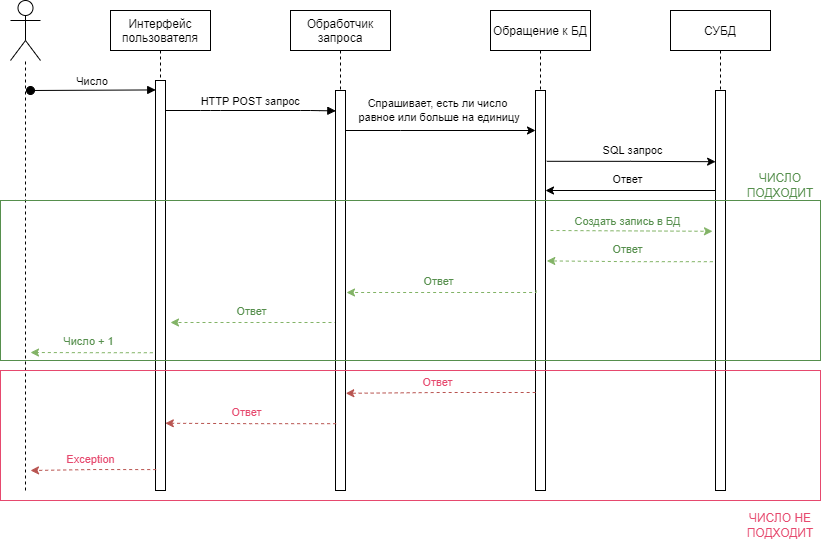

The diagram above was exported from draw.io. Its source (the exported page's mxGraphModel, read from the mxfile embedded in the PNG):
<mxGraphModel dx="1093" dy="616" grid="1" gridSize="10" guides="1" tooltips="1" connect="1" arrows="1" fold="1" page="1" pageScale="1" pageWidth="850" pageHeight="1100" math="0" shadow="0">
  <root>
    <mxCell id="0" />
    <mxCell id="1" parent="0" />
    <mxCell id="3nuBFxr9cyL0pnOWT2aG-1" value="Интерфейс&#10;пользователя" style="shape=umlLifeline;perimeter=lifelinePerimeter;container=1;collapsible=0;recursiveResize=0;rounded=0;shadow=0;strokeWidth=1;" parent="1" vertex="1">
      <mxGeometry x="120" y="80" width="100" height="480" as="geometry" />
    </mxCell>
    <mxCell id="3nuBFxr9cyL0pnOWT2aG-2" value="" style="points=[];perimeter=orthogonalPerimeter;rounded=0;shadow=0;strokeWidth=1;" parent="3nuBFxr9cyL0pnOWT2aG-1" vertex="1">
      <mxGeometry x="45" y="70" width="10" height="410" as="geometry" />
    </mxCell>
    <mxCell id="B7FBP158P5VZhw2CpE04-9" value="Ответ" style="edgeStyle=orthogonalEdgeStyle;rounded=0;orthogonalLoop=1;jettySize=auto;html=1;exitX=0.061;exitY=0.531;exitDx=0;exitDy=0;exitPerimeter=0;dashed=1;fillColor=#d5e8d4;strokeColor=#82b366;fontColor=#568F4D;" edge="1" parent="3nuBFxr9cyL0pnOWT2aG-1">
      <mxGeometry x="0.0395" y="-11" relative="1" as="geometry">
        <mxPoint x="224.9999999999999" y="310" as="sourcePoint" />
        <mxPoint x="60" y="312" as="targetPoint" />
        <Array as="points">
          <mxPoint x="225.39" y="312" />
        </Array>
        <mxPoint as="offset" />
      </mxGeometry>
    </mxCell>
    <mxCell id="bvU9Lld3DY4jqSYqMTYQ-5" value="Спрашивает, есть ли число&lt;br&gt;&amp;nbsp;равное или больше на единицу" style="edgeStyle=orthogonalEdgeStyle;rounded=0;orthogonalLoop=1;jettySize=auto;html=1;" parent="1" source="3nuBFxr9cyL0pnOWT2aG-5" target="bvU9Lld3DY4jqSYqMTYQ-4" edge="1">
      <mxGeometry x="0.0042" y="20" relative="1" as="geometry">
        <mxPoint x="545" y="190" as="targetPoint" />
        <Array as="points">
          <mxPoint x="410" y="200" />
          <mxPoint x="410" y="200" />
        </Array>
        <mxPoint as="offset" />
      </mxGeometry>
    </mxCell>
    <mxCell id="3nuBFxr9cyL0pnOWT2aG-5" value="Обработчик&#10;запроса" style="shape=umlLifeline;perimeter=lifelinePerimeter;container=1;collapsible=0;recursiveResize=0;rounded=0;shadow=0;strokeWidth=1;" parent="1" vertex="1">
      <mxGeometry x="300" y="80" width="100" height="480" as="geometry" />
    </mxCell>
    <mxCell id="3nuBFxr9cyL0pnOWT2aG-6" value="" style="points=[];perimeter=orthogonalPerimeter;rounded=0;shadow=0;strokeWidth=1;" parent="3nuBFxr9cyL0pnOWT2aG-5" vertex="1">
      <mxGeometry x="45" y="80" width="10" height="400" as="geometry" />
    </mxCell>
    <mxCell id="3nuBFxr9cyL0pnOWT2aG-8" value="HTTP POST запрос" style="verticalAlign=bottom;endArrow=block;shadow=0;strokeWidth=1;entryX=0.033;entryY=0.051;entryDx=0;entryDy=0;entryPerimeter=0;" parent="1" source="3nuBFxr9cyL0pnOWT2aG-2" target="3nuBFxr9cyL0pnOWT2aG-6" edge="1">
      <mxGeometry relative="1" as="geometry">
        <mxPoint x="275" y="160" as="sourcePoint" />
        <mxPoint x="340" y="180" as="targetPoint" />
        <Array as="points">
          <mxPoint x="220" y="180" />
          <mxPoint x="320" y="180" />
        </Array>
      </mxGeometry>
    </mxCell>
    <mxCell id="bvU9Lld3DY4jqSYqMTYQ-8" value="SQL запрос" style="edgeStyle=orthogonalEdgeStyle;rounded=0;orthogonalLoop=1;jettySize=auto;html=1;exitX=1.128;exitY=0.177;exitDx=0;exitDy=0;exitPerimeter=0;entryX=0.01;entryY=0.178;entryDx=0;entryDy=0;entryPerimeter=0;" parent="1" source="bvU9Lld3DY4jqSYqMTYQ-4" target="bvU9Lld3DY4jqSYqMTYQ-7" edge="1">
      <mxGeometry x="0.0262" y="11" relative="1" as="geometry">
        <Array as="points" />
        <mxPoint as="offset" />
        <mxPoint x="720" y="230" as="targetPoint" />
      </mxGeometry>
    </mxCell>
    <mxCell id="bvU9Lld3DY4jqSYqMTYQ-3" value="Обращение к БД" style="shape=umlLifeline;perimeter=lifelinePerimeter;container=1;collapsible=0;recursiveResize=0;rounded=0;shadow=0;strokeWidth=1;" parent="1" vertex="1">
      <mxGeometry x="500" y="80" width="100" height="480" as="geometry" />
    </mxCell>
    <mxCell id="bvU9Lld3DY4jqSYqMTYQ-4" value="" style="points=[];perimeter=orthogonalPerimeter;rounded=0;shadow=0;strokeWidth=1;" parent="bvU9Lld3DY4jqSYqMTYQ-3" vertex="1">
      <mxGeometry x="45" y="80" width="10" height="400" as="geometry" />
    </mxCell>
    <mxCell id="B7FBP158P5VZhw2CpE04-4" value="" style="endArrow=classic;dashed=1;html=1;rounded=0;entryX=-0.3;entryY=0.352;entryDx=0;entryDy=0;entryPerimeter=0;fillColor=#d5e8d4;strokeColor=#82b366;endFill=1;" edge="1" parent="bvU9Lld3DY4jqSYqMTYQ-3" target="bvU9Lld3DY4jqSYqMTYQ-7">
      <mxGeometry width="50" height="50" relative="1" as="geometry">
        <mxPoint x="60" y="220" as="sourcePoint" />
        <mxPoint x="140" y="220" as="targetPoint" />
      </mxGeometry>
    </mxCell>
    <mxCell id="B7FBP158P5VZhw2CpE04-5" value="&lt;font color=&quot;#568f4d&quot;&gt;Создать запись в БД&lt;/font&gt;" style="edgeLabel;html=1;align=center;verticalAlign=middle;resizable=0;points=[];fontColor=#97D077;" vertex="1" connectable="0" parent="B7FBP158P5VZhw2CpE04-4">
      <mxGeometry x="0.2147" y="-1" relative="1" as="geometry">
        <mxPoint x="-21" y="-11" as="offset" />
      </mxGeometry>
    </mxCell>
    <mxCell id="bvU9Lld3DY4jqSYqMTYQ-6" value="СУБД" style="shape=umlLifeline;perimeter=lifelinePerimeter;container=1;collapsible=0;recursiveResize=0;rounded=0;shadow=0;strokeWidth=1;" parent="1" vertex="1">
      <mxGeometry x="680" y="80" width="100" height="480" as="geometry" />
    </mxCell>
    <mxCell id="bvU9Lld3DY4jqSYqMTYQ-7" value="" style="points=[];perimeter=orthogonalPerimeter;rounded=0;shadow=0;strokeWidth=1;" parent="bvU9Lld3DY4jqSYqMTYQ-6" vertex="1">
      <mxGeometry x="45" y="80" width="10" height="400" as="geometry" />
    </mxCell>
    <mxCell id="bvU9Lld3DY4jqSYqMTYQ-9" value="" style="shape=umlActor;verticalLabelPosition=bottom;verticalAlign=top;html=1;outlineConnect=0;" parent="1" vertex="1">
      <mxGeometry x="20" y="70" width="30" height="60" as="geometry" />
    </mxCell>
    <mxCell id="bvU9Lld3DY4jqSYqMTYQ-23" value="Ответ" style="edgeStyle=orthogonalEdgeStyle;rounded=0;orthogonalLoop=1;jettySize=auto;html=1;" parent="1" edge="1" target="bvU9Lld3DY4jqSYqMTYQ-4">
      <mxGeometry x="0.0395" y="-11" relative="1" as="geometry">
        <mxPoint x="725" y="260" as="sourcePoint" />
        <mxPoint x="560.11" y="260.95000000000005" as="targetPoint" />
        <Array as="points">
          <mxPoint x="725" y="260" />
        </Array>
        <mxPoint as="offset" />
      </mxGeometry>
    </mxCell>
    <mxCell id="B7FBP158P5VZhw2CpE04-1" value="" style="endArrow=none;dashed=1;html=1;rounded=0;" edge="1" parent="1" target="bvU9Lld3DY4jqSYqMTYQ-9">
      <mxGeometry width="50" height="50" relative="1" as="geometry">
        <mxPoint x="35" y="560" as="sourcePoint" />
        <mxPoint x="35" y="230" as="targetPoint" />
        <Array as="points" />
      </mxGeometry>
    </mxCell>
    <mxCell id="3nuBFxr9cyL0pnOWT2aG-3" value="Число" style="verticalAlign=bottom;startArrow=oval;endArrow=block;startSize=8;shadow=0;strokeWidth=1;entryX=0.022;entryY=0.023;entryDx=0;entryDy=0;entryPerimeter=0;" parent="1" edge="1" target="3nuBFxr9cyL0pnOWT2aG-2">
      <mxGeometry relative="1" as="geometry">
        <mxPoint x="40" y="160" as="sourcePoint" />
        <mxPoint x="160" y="160" as="targetPoint" />
      </mxGeometry>
    </mxCell>
    <mxCell id="B7FBP158P5VZhw2CpE04-7" value="Ответ" style="edgeStyle=orthogonalEdgeStyle;rounded=0;orthogonalLoop=1;jettySize=auto;html=1;entryX=1.128;entryY=0.426;entryDx=0;entryDy=0;entryPerimeter=0;exitX=-0.266;exitY=0.428;exitDx=0;exitDy=0;exitPerimeter=0;dashed=1;fillColor=#d5e8d4;strokeColor=#82b366;fontColor=#568F4D;" edge="1" parent="1" source="bvU9Lld3DY4jqSYqMTYQ-7" target="bvU9Lld3DY4jqSYqMTYQ-4">
      <mxGeometry x="0.0395" y="-11" relative="1" as="geometry">
        <mxPoint x="720" y="330" as="sourcePoint" />
        <mxPoint x="560" y="330" as="targetPoint" />
        <Array as="points" />
        <mxPoint as="offset" />
      </mxGeometry>
    </mxCell>
    <mxCell id="B7FBP158P5VZhw2CpE04-8" value="Ответ" style="edgeStyle=orthogonalEdgeStyle;rounded=0;orthogonalLoop=1;jettySize=auto;html=1;exitX=0.061;exitY=0.531;exitDx=0;exitDy=0;exitPerimeter=0;dashed=1;fillColor=#d5e8d4;strokeColor=#82b366;fontColor=#568F4D;" edge="1" parent="1">
      <mxGeometry x="0.0395" y="-11" relative="1" as="geometry">
        <mxPoint x="545.6099999999999" y="360.00000000000006" as="sourcePoint" />
        <mxPoint x="356" y="362" as="targetPoint" />
        <Array as="points">
          <mxPoint x="546" y="362" />
        </Array>
        <mxPoint as="offset" />
      </mxGeometry>
    </mxCell>
    <mxCell id="B7FBP158P5VZhw2CpE04-10" value="Число + 1" style="edgeStyle=orthogonalEdgeStyle;rounded=0;orthogonalLoop=1;jettySize=auto;html=1;dashed=1;fillColor=#d5e8d4;strokeColor=#82b366;fontColor=#568F4D;exitX=-0.266;exitY=0.664;exitDx=0;exitDy=0;exitPerimeter=0;" edge="1" parent="1" source="3nuBFxr9cyL0pnOWT2aG-2">
      <mxGeometry x="0.0395" y="-11" relative="1" as="geometry">
        <mxPoint x="160" y="420" as="sourcePoint" />
        <mxPoint x="40" y="422" as="targetPoint" />
        <Array as="points" />
        <mxPoint as="offset" />
      </mxGeometry>
    </mxCell>
    <mxCell id="B7FBP158P5VZhw2CpE04-11" value="Ответ" style="edgeStyle=orthogonalEdgeStyle;rounded=0;orthogonalLoop=1;jettySize=auto;html=1;dashed=1;fillColor=#f8cecc;strokeColor=#b85450;fontColor=#E6496E;exitX=0.016;exitY=0.755;exitDx=0;exitDy=0;exitPerimeter=0;entryX=1.028;entryY=0.757;entryDx=0;entryDy=0;entryPerimeter=0;" edge="1" parent="1" source="bvU9Lld3DY4jqSYqMTYQ-4" target="3nuBFxr9cyL0pnOWT2aG-6">
      <mxGeometry x="0.0395" y="-11" relative="1" as="geometry">
        <mxPoint x="540" y="462" as="sourcePoint" />
        <mxPoint x="360" y="462" as="targetPoint" />
        <Array as="points" />
        <mxPoint as="offset" />
      </mxGeometry>
    </mxCell>
    <mxCell id="B7FBP158P5VZhw2CpE04-12" value="" style="rounded=0;whiteSpace=wrap;html=1;fillColor=none;strokeColor=#568F4D;" vertex="1" parent="1">
      <mxGeometry x="10" y="270" width="820" height="160" as="geometry" />
    </mxCell>
    <mxCell id="B7FBP158P5VZhw2CpE04-14" value="ЧИСЛО ПОДХОДИТ" style="text;html=1;strokeColor=none;fillColor=none;align=center;verticalAlign=middle;whiteSpace=wrap;rounded=0;dashed=1;fontColor=#568F4D;" vertex="1" parent="1">
      <mxGeometry x="760" y="240" width="60" height="30" as="geometry" />
    </mxCell>
    <mxCell id="B7FBP158P5VZhw2CpE04-16" value="Ответ" style="edgeStyle=orthogonalEdgeStyle;rounded=0;orthogonalLoop=1;jettySize=auto;html=1;entryX=0.98;entryY=0.836;entryDx=0;entryDy=0;entryPerimeter=0;dashed=1;fillColor=#f8cecc;strokeColor=#b85450;fontColor=#E6496E;exitX=0.062;exitY=0.833;exitDx=0;exitDy=0;exitPerimeter=0;" edge="1" parent="1" source="3nuBFxr9cyL0pnOWT2aG-6" target="3nuBFxr9cyL0pnOWT2aG-2">
      <mxGeometry x="0.0395" y="-11" relative="1" as="geometry">
        <mxPoint x="340" y="493" as="sourcePoint" />
        <mxPoint x="180" y="491.9200000000001" as="targetPoint" />
        <Array as="points" />
        <mxPoint as="offset" />
      </mxGeometry>
    </mxCell>
    <mxCell id="B7FBP158P5VZhw2CpE04-17" value="Exception" style="edgeStyle=orthogonalEdgeStyle;rounded=0;orthogonalLoop=1;jettySize=auto;html=1;dashed=1;fillColor=#f8cecc;strokeColor=#b85450;fontColor=#E6496E;exitX=0.069;exitY=0.949;exitDx=0;exitDy=0;exitPerimeter=0;" edge="1" parent="1" source="3nuBFxr9cyL0pnOWT2aG-2">
      <mxGeometry x="0.0395" y="-11" relative="1" as="geometry">
        <mxPoint x="180" y="540" as="sourcePoint" />
        <mxPoint x="40" y="540" as="targetPoint" />
        <Array as="points" />
        <mxPoint as="offset" />
      </mxGeometry>
    </mxCell>
    <mxCell id="B7FBP158P5VZhw2CpE04-18" value="" style="rounded=0;whiteSpace=wrap;html=1;fillColor=none;strokeColor=#E6496E;" vertex="1" parent="1">
      <mxGeometry x="10" y="440" width="820" height="130" as="geometry" />
    </mxCell>
    <mxCell id="B7FBP158P5VZhw2CpE04-19" value="ЧИСЛО НЕ ПОДХОДИТ" style="text;html=1;strokeColor=none;fillColor=none;align=center;verticalAlign=middle;whiteSpace=wrap;rounded=0;fontColor=#E6496E;" vertex="1" parent="1">
      <mxGeometry x="760" y="580" width="60" height="30" as="geometry" />
    </mxCell>
  </root>
</mxGraphModel>